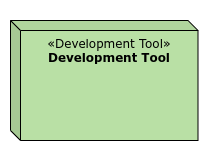

The diagram above was exported from draw.io. Its source (the exported page's mxGraphModel, read from the mxfile embedded in the PNG):
<mxGraphModel dx="798" dy="597" grid="1" gridSize="10" guides="1" tooltips="1" connect="1" arrows="1" fold="1" page="1" pageScale="1" pageWidth="827" pageHeight="1169" math="0" shadow="0">
  <root>
    <mxCell id="0" />
    <mxCell id="1" parent="0" />
    <mxCell id="2" value="" style="rounded=0;whiteSpace=wrap;html=1;strokeColor=none;" vertex="1" parent="1">
      <mxGeometry x="30" y="30" width="210" height="150" as="geometry" />
    </mxCell>
    <mxCell id="3" value="&lt;font&gt;&lt;span class=&quot;char&quot;&gt;&lt;span class=&quot;vchar&quot; id=&quot;char-node&quot;&gt;«Development Tool&lt;/span&gt;&lt;/span&gt;&lt;span class=&quot;char&quot;&gt;&lt;span class=&quot;vchar&quot; id=&quot;char-node&quot;&gt;»&lt;br&gt;&lt;div&gt;&lt;b&gt;Development Tool&lt;/b&gt;&lt;/div&gt;&lt;/span&gt;&lt;/span&gt;&lt;/font&gt;" style="shape=cube;whiteSpace=wrap;html=1;boundedLbl=1;backgroundOutline=1;darkOpacity=0.05;darkOpacity2=0.1;size=10;align=center;verticalAlign=top;fillColor=#B9E0A5;fontFamily=Verdana;spacingRight=0;" vertex="1" parent="1">
      <mxGeometry x="40" y="49.999999999999886" width="187.5" height="120" as="geometry" />
    </mxCell>
  </root>
</mxGraphModel>